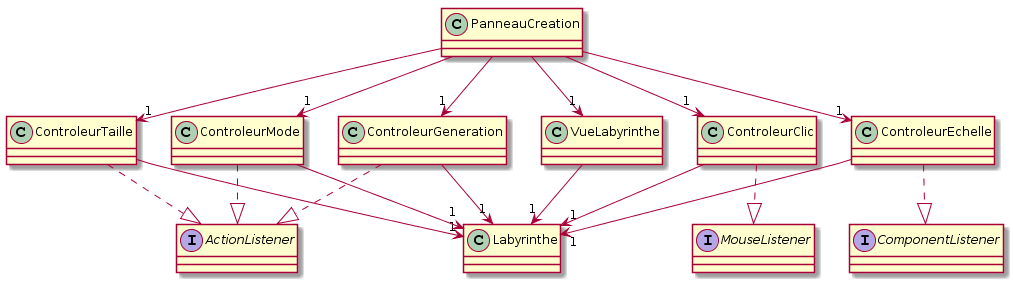

The diagram above was rendered by PlantUML. Its source (embedded in the PNG):
@startuml
interface ActionListener
interface MouseListener
interface ComponentListener

PanneauCreation --> "1" VueLabyrinthe
VueLabyrinthe --> "1" Labyrinthe

PanneauCreation --> "1" ControleurTaille
PanneauCreation --> "1" ControleurClic
PanneauCreation --> "1" ControleurMode
PanneauCreation --> "1" ControleurGeneration
PanneauCreation --> "1" ControleurEchelle


ControleurGeneration ..|> ActionListener
ControleurTaille ..|> ActionListener
ControleurMode ..|> ActionListener
ControleurClic ..|> MouseListener
ControleurEchelle ..|> ComponentListener

ControleurGeneration --> "1" Labyrinthe
ControleurTaille  --> "1" Labyrinthe
ControleurMode  --> "1" Labyrinthe
ControleurClic  --> "1" Labyrinthe
ControleurEchelle --> "1" Labyrinthe
@enduml